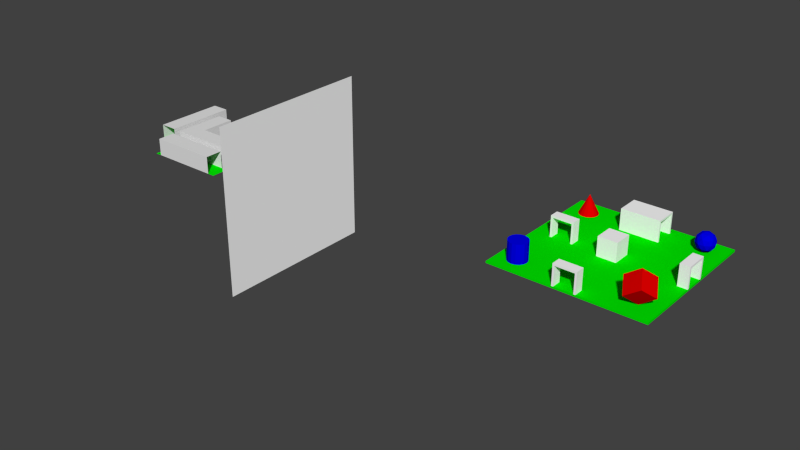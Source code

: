 # Source: ray_tracer_scene.blend  (saved by Blender 2.69.0; exported with 4.5.12 LTS)
import bpy
from mathutils import Matrix  # noqa: F401  (used for matrix-valued properties, if any)

bpy.ops.wm.read_factory_settings(use_empty=True)
scene = bpy.context.scene
scene.name = 'Scene'

# ---- collections
col_collection_1 = bpy.data.collections.new('Collection 1'); scene.collection.children.link(col_collection_1)

# ---- materials (node trees are filled in below, after node groups)
mat_none = bpy.data.materials.new('None')
mat_none.alpha_threshold = 0.0
mat_none.use_transparent_shadow = False
mat_none.specular_color = (0.8, 0.8, 0.8)
mat_none.roughness = 0.5
mat_none.specular_intensity = 1.0
mat_none.line_color = (0.0, 0.0, 0.0, 1.0)
mat_white = bpy.data.materials.new('White')
mat_white.alpha_threshold = 0.0
mat_white.use_transparent_shadow = False
mat_white.diffuse_color = (1.0, 1.0, 1.0, 1.0)
mat_white.specular_color = (0.0, 0.0, 0.0)
mat_white.roughness = 0.5
mat_white.line_color = (0.0, 0.0, 0.0, 1.0)
mat_green = bpy.data.materials.new('Green')
mat_green.alpha_threshold = 0.0
mat_green.use_transparent_shadow = False
mat_green.diffuse_color = (0.0, 0.8, 0.0, 1.0)
mat_green.specular_color = (0.0, 0.0, 0.0)
mat_green.roughness = 0.5
mat_green.line_color = (0.0, 0.0, 0.0, 1.0)
mat_blue = bpy.data.materials.new('Blue')
mat_blue.alpha_threshold = 0.0
mat_blue.use_transparent_shadow = False
mat_blue.diffuse_color = (0.0, 0.0, 0.8, 1.0)
mat_blue.specular_color = (0.0, 0.0, 0.0)
mat_blue.roughness = 0.5
mat_blue.line_color = (0.0, 0.0, 0.0, 1.0)
mat_red = bpy.data.materials.new('Red')
mat_red.alpha_threshold = 0.0
mat_red.use_transparent_shadow = False
mat_red.diffuse_color = (0.8, 0.0, 0.0, 1.0)
mat_red.specular_color = (0.0, 0.0, 0.0)
mat_red.roughness = 0.5
mat_red.line_color = (0.0, 0.0, 0.0, 1.0)

# ---- material node trees

# ---- world
world_world = bpy.data.worlds.new('World'); scene.world = world_world
world_world.color = (0.05088, 0.05088, 0.05088)
world_world.use_sun_shadow = False
world_world.sun_shadow_jitter_overblur = 0.0
world_world.cycles.sampling_method = 'MANUAL'
world_world.cycles.sample_map_resolution = 256

# ---- meshes
me_tunnel_4_029_tunnel_4_002 = bpy.data.meshes.new('tunnel_4.029_tunnel_4.002')
me_tunnel_4_029_tunnel_4_002.from_pydata([(-4.0, -1.0, 4.0), (-2.0, -1.0, 4.0), (-4.0, -1.0, 10.0), (2.0, -1.0, 8.0), (4.0, -1.0, 10.0), (2.0, -1.0, 4.0), (4.0, -1.0, 4.0), (-2.0, -1.0, 8.0)], [], [(0, 2, 7, 1), (4, 3, 7, 2), (6, 5, 3, 4)])
me_tunnel_4_029_tunnel_4_002.materials.append(mat_none)
me_tunnel_4_029_tunnel_4_002.use_remesh_preserve_volume = False
me_tunnel_4_029_tunnel_4_002.use_remesh_preserve_attributes = False
me_tunnel_4_029_tunnel_4_002.use_mirror_vertex_groups = False
me_tunnel_4_029_tunnel_4_002.update()
me_tunnel_4_029_tunnel_4_000 = bpy.data.meshes.new('tunnel_4.029_tunnel_4.000')
me_tunnel_4_029_tunnel_4_000.from_pydata([(-4.0, -1.0, 4.0), (-2.0, -1.0, 4.0), (-4.0, -1.0, 10.0), (2.0, -1.0, 8.0), (4.0, -1.0, 10.0), (2.0, -1.0, 4.0), (4.0, -1.0, 4.0), (-2.0, -1.0, 8.0)], [], [(0, 1, 7, 2), (4, 2, 7, 3), (6, 4, 3, 5)])
me_tunnel_4_029_tunnel_4_000.materials.append(mat_none)
me_tunnel_4_029_tunnel_4_000.use_remesh_preserve_volume = False
me_tunnel_4_029_tunnel_4_000.use_remesh_preserve_attributes = False
me_tunnel_4_029_tunnel_4_000.use_mirror_vertex_groups = False
me_tunnel_4_029_tunnel_4_000.update()
me_tunnel_4_027_tunnel_4_000 = bpy.data.meshes.new('tunnel_4.027_tunnel_4.000')
me_tunnel_4_027_tunnel_4_000.from_pydata([(-2.0, -3.0, 2.0), (-2.0, -1.0, 2.0), (-4.0, -1.0, 2.0), (-4.0, -3.0, 2.0)], [], [(0, 1, 2, 3)])
me_tunnel_4_027_tunnel_4_000.materials.append(mat_none)
me_tunnel_4_027_tunnel_4_000.use_remesh_preserve_volume = False
me_tunnel_4_027_tunnel_4_000.use_remesh_preserve_attributes = False
me_tunnel_4_027_tunnel_4_000.use_mirror_vertex_groups = False
me_tunnel_4_027_tunnel_4_000.update()
me_plane = bpy.data.meshes.new('Plane')
me_plane.from_pydata([(10.0, -10.0, 0.0), (-10.0, -10.0, 0.0), (10.0, 10.0, 0.0), (-10.0, 10.0, 0.0)], [], [(1, 0, 2, 3)])
me_plane.materials.append(mat_white)
me_plane.use_remesh_preserve_volume = False
me_plane.use_remesh_preserve_attributes = False
me_plane.use_mirror_vertex_groups = False
me_plane.update()
me_cube_008_cube_019 = bpy.data.meshes.new('Cube.008_Cube.019')
me_cube_008_cube_019.from_pydata([(-6.2, 2.2, 0.5), (-6.2, 0.0, 0.5), (-6.0, 0.0, 0.5), (-6.0, 2.0, 0.5), (-6.2, 2.2, -0.5), (-6.2, 0.0, -0.5), (-6.0, 0.0, -0.5), (-6.0, 2.0, -0.5)], [], [(0, 1, 2, 3), (1, 0, 4, 5), (6, 5, 4, 7), (2, 6, 7, 3)])
me_cube_008_cube_019.materials.append(mat_white)
me_cube_008_cube_019.use_remesh_preserve_volume = False
me_cube_008_cube_019.use_remesh_preserve_attributes = False
me_cube_008_cube_019.use_mirror_vertex_groups = False
me_cube_008_cube_019.update()
me_cube_003_cube_013 = bpy.data.meshes.new('Cube.003_Cube.013')
me_cube_003_cube_013.from_pydata([(8.0, -0.2, 8.0), (8.0, 0.0, 8.0), (-8.0, -0.2, 8.0), (-8.0, 0.0, 8.0), (-8.0, -0.2, -8.0), (-8.0, 0.0, -8.0), (8.0, -0.2, -8.0), (8.0, 0.0, -8.0)], [], [(0, 1, 2), (2, 3, 4), (4, 5, 6), (7, 0, 6), (2, 4, 6), (1, 7, 3), (7, 5, 3), (0, 2, 6), (1, 3, 2), (1, 0, 7), (5, 7, 6), (3, 5, 4)])
me_cube_003_cube_013.materials.append(mat_green)
me_cube_003_cube_013.use_remesh_preserve_volume = False
me_cube_003_cube_013.use_remesh_preserve_attributes = False
me_cube_003_cube_013.use_mirror_vertex_groups = False
me_cube_003_cube_013.update()
me_tunnel_4_005 = bpy.data.meshes.new('tunnel_4.005')
me_tunnel_4_005.from_pydata([(-4.0, -1.0, 5.0), (-4.0, -3.0, 5.0), (4.0, -3.0, 5.0), (4.0, -1.0, 5.0), (-4.0, -3.0, 4.0), (-4.0, -1.0, 4.0), (4.0, -1.0, 4.0), (4.0, -3.0, 4.0)], [], [(0, 1, 2, 3), (5, 6, 7, 4)])
me_tunnel_4_005.materials.append(mat_none)
me_tunnel_4_005.use_remesh_preserve_volume = False
me_tunnel_4_005.use_remesh_preserve_attributes = False
me_tunnel_4_005.use_mirror_vertex_groups = False
me_tunnel_4_005.update()
me_tunnel_4_001 = bpy.data.meshes.new('tunnel_4.001')
me_tunnel_4_001.from_pydata([(-7.0, -1.0, -4.0), (-7.0, -3.0, -4.0), (-7.0, -1.0, 4.0), (-7.0, -3.0, 4.0)], [], [(1, 0, 2, 3)])
me_tunnel_4_001.materials.append(mat_none)
me_tunnel_4_001.use_remesh_preserve_volume = False
me_tunnel_4_001.use_remesh_preserve_attributes = False
me_tunnel_4_001.use_mirror_vertex_groups = False
me_tunnel_4_001.update()
me_cube_002_cube_022 = bpy.data.meshes.new('Cube.002_Cube.022')
me_cube_002_cube_022.from_pydata([(2.0, 0.0, -7.0), (2.0, 0.0, -7.2), (2.0, 2.2, -7.2), (2.0, 2.0, -7.0), (-2.0, 2.2, -7.2), (-2.0, 0.0, -7.2), (-2.0, 0.0, -7.0), (-2.0, 2.0, -7.0)], [], [(0, 1, 2, 3), (4, 5, 6, 7), (5, 4, 2, 1), (6, 0, 3, 7)])
me_cube_002_cube_022.materials.append(mat_white)
me_cube_002_cube_022.use_remesh_preserve_volume = False
me_cube_002_cube_022.use_remesh_preserve_attributes = False
me_cube_002_cube_022.use_mirror_vertex_groups = False
me_cube_002_cube_022.update()
me_tunnel_4_007 = bpy.data.meshes.new('tunnel_4.007')
me_tunnel_4_007.from_pydata([(-4.8, -3.0, 7.0), (-4.8, -3.0, 5.0), (4.8, -3.0, 7.0), (4.8, -3.0, 5.0)], [], [(1, 0, 2, 3)])
me_tunnel_4_007.materials.append(mat_green)
me_tunnel_4_007.use_remesh_preserve_volume = False
me_tunnel_4_007.use_remesh_preserve_attributes = False
me_tunnel_4_007.use_mirror_vertex_groups = False
me_tunnel_4_007.update()
me_tunnel_4_002 = bpy.data.meshes.new('tunnel_4.002')
me_tunnel_4_002.from_pydata([(-5.0, -1.0, 4.0), (-5.0, -3.0, 4.0), (-5.0, -3.0, -4.0), (-5.0, -1.0, -4.0), (-4.0, -1.0, -2.0), (-4.0, -3.0, -2.0), (-4.0, -1.0, 4.0), (-4.0, -3.0, 4.0)], [], [(3, 2, 1, 0), (5, 4, 6, 7)])
me_tunnel_4_002.materials.append(mat_none)
me_tunnel_4_002.use_remesh_preserve_volume = False
me_tunnel_4_002.use_remesh_preserve_attributes = False
me_tunnel_4_002.use_mirror_vertex_groups = False
me_tunnel_4_002.update()
me_cube_013_cube_011 = bpy.data.meshes.new('Cube.013_Cube.011')
me_cube_013_cube_011.from_pydata([(-1.2, 2.2, 8.0), (-1.0, 2.0, 8.0), (1.0, 2.0, 8.0), (1.2, 2.2, 8.0), (1.2, 2.2, 7.0), (1.0, 2.0, 7.0), (-1.0, 2.0, 7.0), (-1.2, 2.2, 7.0)], [], [(0, 1, 2, 3), (4, 5, 6, 7), (7, 0, 3, 4), (5, 2, 1, 6)])
me_cube_013_cube_011.materials.append(mat_white)
me_cube_013_cube_011.use_remesh_preserve_volume = False
me_cube_013_cube_011.use_remesh_preserve_attributes = False
me_cube_013_cube_011.use_mirror_vertex_groups = False
me_cube_013_cube_011.update()
me_cube_009_cube_000 = bpy.data.meshes.new('Cube.009_Cube.000')
me_cube_009_cube_000.from_pydata([(7.0, 2.2, -1.2), (7.0, 0.0, -1.2), (7.0, 0.0, -1.0), (7.0, 2.0, -1.0), (8.0, 2.2, -1.2), (8.0, 0.0, -1.2), (8.0, 0.0, -1.0), (8.0, 2.0, -1.0)], [], [(0, 1, 2, 3), (1, 0, 4, 5), (6, 5, 4, 7), (2, 6, 7, 3)])
me_cube_009_cube_000.materials.append(mat_white)
me_cube_009_cube_000.use_remesh_preserve_volume = False
me_cube_009_cube_000.use_remesh_preserve_attributes = False
me_cube_009_cube_000.use_mirror_vertex_groups = False
me_cube_009_cube_000.update()
me_tunnel_4_040_tunnel_4_070 = bpy.data.meshes.new('tunnel_4.040_tunnel_4.070')
me_tunnel_4_040_tunnel_4_070.from_pydata([(4.0, -1.0, -2.0), (4.0, -3.0, -2.0), (4.0, -3.0, 4.0), (4.0, -1.0, 4.0)], [], [(1, 2, 3, 0)])
me_tunnel_4_040_tunnel_4_070.materials.append(mat_none)
me_tunnel_4_040_tunnel_4_070.use_remesh_preserve_volume = False
me_tunnel_4_040_tunnel_4_070.use_remesh_preserve_attributes = False
me_tunnel_4_040_tunnel_4_070.use_mirror_vertex_groups = False
me_tunnel_4_040_tunnel_4_070.update()
me_tunnel_4_004 = bpy.data.meshes.new('tunnel_4.004')
me_tunnel_4_004.from_pydata([(4.0, -1.0, 5.0), (4.0, -1.0, 7.0), (-4.0, -1.0, 7.0), (-4.0, -1.0, 5.0)], [], [(0, 1, 2, 3)])
me_tunnel_4_004.materials.append(mat_none)
me_tunnel_4_004.use_remesh_preserve_volume = False
me_tunnel_4_004.use_remesh_preserve_attributes = False
me_tunnel_4_004.use_mirror_vertex_groups = False
me_tunnel_4_004.update()
me_cube_012_cube_010 = bpy.data.meshes.new('Cube.012_Cube.010')
me_cube_012_cube_010.from_pydata([(-1.2, 2.2, 8.0), (-1.2, 0.0, 8.0), (-1.0, 0.0, 8.0), (-1.0, 2.0, 8.0), (-1.2, 2.2, 7.0), (-1.2, 0.0, 7.0), (-1.0, 0.0, 7.0), (-1.0, 2.0, 7.0)], [], [(0, 1, 2, 3), (1, 0, 4, 5), (6, 5, 4, 7), (2, 6, 7, 3)])
me_cube_012_cube_010.materials.append(mat_white)
me_cube_012_cube_010.use_remesh_preserve_volume = False
me_cube_012_cube_010.use_remesh_preserve_attributes = False
me_cube_012_cube_010.use_mirror_vertex_groups = False
me_cube_012_cube_010.update()
me_cube_000_cube_020 = bpy.data.meshes.new('Cube.000_Cube.020')
me_cube_000_cube_020.from_pydata([(2.0, 2.2, -4.8), (2.0, 0.0, -4.8), (2.0, 0.0, -5.0), (2.0, 2.0, -5.0), (-2.0, 2.2, -4.8), (-2.0, 0.0, -4.8), (-2.0, 0.0, -5.0), (-2.0, 2.0, -5.0)], [], [(0, 1, 2, 3), (1, 0, 4, 5), (6, 5, 4, 7), (2, 6, 7, 3)])
me_cube_000_cube_020.materials.append(mat_white)
me_cube_000_cube_020.use_remesh_preserve_volume = False
me_cube_000_cube_020.use_remesh_preserve_attributes = False
me_cube_000_cube_020.use_mirror_vertex_groups = False
me_cube_000_cube_020.update()
me_cube_cube_001_cube_cube_006 = bpy.data.meshes.new('Cube_Cube.001_Cube_Cube.006')
me_cube_cube_001_cube_cube_006.from_pydata([(0.8, -4.2, 0.8), (-0.8, -4.2, 0.8), (-0.8, -4.2, -1.0), (0.8, -4.2, -1.0), (1.0, -4.0, -1.0), (-1.0, -4.0, -1.0), (1.0, -6.0, -1.0), (0.8, -5.8, -1.0), (-1.0, -6.0, -1.0), (-0.8, -5.8, -1.0), (-0.8, -5.8, 0.8), (0.8, -5.8, 0.8)], [], [(0, 1, 2, 3), (6, 7, 3, 4), (4, 3, 2, 5), (8, 5, 2, 9), (10, 11, 7, 9), (1, 10, 9, 2), (0, 11, 10, 1), (11, 0, 3, 7), (6, 8, 9, 7)])
me_cube_cube_001_cube_cube_006.materials.append(mat_none)
me_cube_cube_001_cube_cube_006.use_remesh_preserve_volume = False
me_cube_cube_001_cube_cube_006.use_remesh_preserve_attributes = False
me_cube_cube_001_cube_cube_006.use_mirror_vertex_groups = False
me_cube_cube_001_cube_cube_006.update()
me_icosphere_icosphere_001 = bpy.data.meshes.new('Icosphere_Icosphere.001')
me_icosphere_icosphere_001.from_pydata([(6.0, 0.0, -6.0), (6.309, 0.1493, -6.425), (6.5, 0.1493, -5.838), (6.526, 0.5528, -6.724), (6.0, 0.4743, -6.851), (6.0, 0.1493, -5.474), (5.5, 0.1493, -5.838), (5.691, 0.1493, -6.425), (6.309, 1.0, -6.951), (6.851, 0.5528, -5.724), (6.809, 0.4743, -6.263), (7.0, 1.0, -6.0), (6.0, 0.5528, -5.106), (6.5, 0.4743, -5.312), (6.309, 1.0, -5.049), (5.149, 0.5528, -5.724), (5.5, 0.4743, -5.312), (5.191, 1.0, -5.412), (5.474, 0.5528, -6.724), (5.191, 0.4743, -6.263), (5.191, 1.0, -6.588), (6.809, 1.0, -6.588), (6.809, 1.0, -5.412), (5.691, 1.0, -5.049), (5.0, 1.0, -6.0), (5.691, 1.0, -6.951), (6.851, 1.447, -6.276), (6.5, 1.526, -6.688), (6.5, 1.851, -6.162), (6.526, 1.447, -5.276), (6.809, 1.526, -5.737), (6.309, 1.851, -5.575), (5.474, 1.447, -5.276), (6.0, 1.526, -5.149), (5.691, 1.851, -5.575), (5.149, 1.447, -6.276), (5.191, 1.526, -5.737), (5.5, 1.851, -6.162), (6.0, 1.447, -6.894), (5.5, 1.526, -6.688), (6.0, 1.851, -6.526), (6.0, 2.0, -6.0)], [], [(0, 1, 2), (3, 1, 4), (0, 2, 5), (0, 5, 6), (0, 6, 7), (3, 4, 8), (9, 10, 11), (12, 13, 14), (15, 16, 17), (18, 19, 20), (3, 8, 21), (9, 11, 22), (12, 14, 23), (15, 17, 24), (18, 20, 25), (26, 27, 28), (29, 30, 31), (32, 33, 34), (35, 36, 37), (38, 39, 40), (2, 10, 9), (2, 1, 10), (1, 3, 10), (4, 7, 18), (4, 1, 7), (1, 0, 7), (5, 13, 12), (5, 2, 13), (2, 9, 13), (6, 16, 15), (6, 5, 16), (5, 12, 16), (7, 19, 18), (7, 6, 19), (6, 15, 19), (8, 25, 38), (8, 4, 25), (4, 18, 25), (11, 21, 26), (11, 10, 21), (10, 3, 21), (14, 22, 29), (14, 13, 22), (13, 9, 22), (17, 23, 32), (17, 16, 23), (16, 12, 23), (20, 24, 35), (20, 19, 24), (19, 15, 24), (21, 27, 26), (21, 8, 27), (8, 38, 27), (22, 30, 29), (22, 11, 30), (11, 26, 30), (23, 33, 32), (23, 14, 33), (14, 29, 33), (24, 36, 35), (24, 17, 36), (17, 32, 36), (25, 39, 38), (25, 20, 39), (20, 35, 39), (28, 40, 41), (28, 27, 40), (27, 38, 40), (31, 28, 41), (31, 30, 28), (30, 26, 28), (34, 31, 41), (34, 33, 31), (33, 29, 31), (37, 34, 41), (37, 36, 34), (36, 32, 34), (40, 37, 41), (40, 39, 37), (39, 35, 37)])
me_icosphere_icosphere_001.materials.append(mat_blue)
me_icosphere_icosphere_001.use_remesh_preserve_volume = False
me_icosphere_icosphere_001.use_remesh_preserve_attributes = False
me_icosphere_icosphere_001.use_mirror_vertex_groups = False
me_icosphere_icosphere_001.update()
me_cube_cube_005_cube_cube_007 = bpy.data.meshes.new('Cube_Cube.005_Cube_Cube.007')
me_cube_cube_005_cube_cube_007.from_pydata([(-0.6062, -8.7, 0.0), (-0.3031, -8.0, 0.0), (0.0, -8.0, -0.1824), (0.0, -8.35, 0.0), (0.0, -7.65, 0.0), (0.6062, -7.3, 0.0), (0.6062, -8.7, -1e-06), (0.3031, -8.0, 0.0), (-0.6062, -7.3, 1e-06)], [], [(0, 1, 2), (3, 0, 2), (4, 5, 2), (6, 2, 7), (6, 3, 2), (8, 4, 2), (7, 2, 5), (1, 8, 2)])
me_cube_cube_005_cube_cube_007.materials.append(mat_red)
me_cube_cube_005_cube_cube_007.use_remesh_preserve_volume = False
me_cube_cube_005_cube_cube_007.use_remesh_preserve_attributes = False
me_cube_cube_005_cube_cube_007.use_mirror_vertex_groups = False
me_cube_cube_005_cube_cube_007.update()
me_cube_cube_002 = bpy.data.meshes.new('Cube_Cube.002')
me_cube_cube_002.from_pydata([(-1.0, -12.0, -1.0), (1.0, -12.0, -1.0), (1.0, -10.0, -1.0), (-1.0, -10.0, -1.0), (-0.8, -10.2, -1.0), (-0.8, -11.8, -1.0), (0.8, -10.2, -1.0), (0.8, -11.8, -1.0), (0.8, -10.2, 0.8), (-0.8, -10.2, 0.8), (-0.8, -11.8, 0.8), (0.8, -11.8, 0.8)], [], [(0, 3, 4, 5), (2, 6, 4, 3), (1, 7, 6, 2), (8, 9, 4, 6), (10, 11, 7, 5), (9, 10, 5, 4), (8, 11, 10, 9), (11, 8, 6, 7), (1, 0, 5, 7)])
me_cube_cube_002.materials.append(mat_none)
me_cube_cube_002.use_remesh_preserve_volume = False
me_cube_cube_002.use_remesh_preserve_attributes = False
me_cube_cube_002.use_mirror_vertex_groups = False
me_cube_cube_002.update()
me_cube_005_cube_015 = bpy.data.meshes.new('Cube.005_Cube.015')
me_cube_005_cube_015.from_pydata([(7.63, 1.149, 6.0), (6.819, 2.308, 7.414), (5.181, 1.161, 7.414), (5.992, 0.002186, 6.0), (6.008, 3.466, 6.0), (4.37, 2.319, 6.0), (6.819, 2.308, 4.586), (5.181, 1.161, 4.586)], [], [(0, 1, 2, 3), (1, 4, 5, 2), (4, 6, 7, 5), (6, 0, 3, 7), (3, 2, 5, 7), (1, 0, 6, 4)])
me_cube_005_cube_015.materials.append(mat_red)
me_cube_005_cube_015.use_remesh_preserve_volume = False
me_cube_005_cube_015.use_remesh_preserve_attributes = False
me_cube_005_cube_015.use_mirror_vertex_groups = False
me_cube_005_cube_015.update()
me_cube_006_cube_017 = bpy.data.meshes.new('Cube.006_Cube.017')
me_cube_006_cube_017.from_pydata([(-4.0, 0.0, 0.5), (-3.8, 0.0, 0.5), (-3.8, 2.2, 0.5), (-4.0, 2.0, 0.5), (-3.8, 2.2, -0.5), (-3.8, 0.0, -0.5), (-4.0, 0.0, -0.5), (-4.0, 2.0, -0.5)], [], [(0, 1, 2, 3), (4, 5, 6, 7), (5, 4, 2, 1), (6, 0, 3, 7)])
me_cube_006_cube_017.materials.append(mat_white)
me_cube_006_cube_017.use_remesh_preserve_volume = False
me_cube_006_cube_017.use_remesh_preserve_attributes = False
me_cube_006_cube_017.use_mirror_vertex_groups = False
me_cube_006_cube_017.update()
me_cube_007_cube_018 = bpy.data.meshes.new('Cube.007_Cube.018')
me_cube_007_cube_018.from_pydata([(-6.2, 2.2, 0.5), (-6.0, 2.0, 0.5), (-4.0, 2.0, 0.5), (-3.8, 2.2, 0.5), (-3.8, 2.2, -0.5), (-4.0, 2.0, -0.5), (-6.0, 2.0, -0.5), (-6.2, 2.2, -0.5)], [], [(0, 1, 2, 3), (4, 5, 6, 7), (7, 0, 3, 4), (5, 2, 1, 6)])
me_cube_007_cube_018.materials.append(mat_white)
me_cube_007_cube_018.use_remesh_preserve_volume = False
me_cube_007_cube_018.use_remesh_preserve_attributes = False
me_cube_007_cube_018.use_mirror_vertex_groups = False
me_cube_007_cube_018.update()
me_tunnel_4_039_tunnel_4_069 = bpy.data.meshes.new('tunnel_4.039_tunnel_4.069')
me_tunnel_4_039_tunnel_4_069.from_pydata([(-2.0, -1.0, -2.0), (-2.0, -3.0, -2.0), (-2.0, -3.0, 2.0), (-2.0, -1.0, 2.0), (2.0, -1.0, -2.0), (2.0, -3.0, -2.0), (2.0, -1.0, 2.0), (2.0, -3.0, 2.0), (2.0, -3.0, 2.0), (2.0, -1.0, 2.0), (-2.0, -1.0, 2.0), (-2.0, -3.0, 2.0)], [(2, 3)], [(10, 0, 1, 11), (6, 7, 5, 4), (8, 9, 10, 11)])
me_tunnel_4_039_tunnel_4_069.materials.append(mat_none)
me_tunnel_4_039_tunnel_4_069.use_remesh_preserve_volume = False
me_tunnel_4_039_tunnel_4_069.use_remesh_preserve_attributes = False
me_tunnel_4_039_tunnel_4_069.use_mirror_vertex_groups = False
me_tunnel_4_039_tunnel_4_069.update()
me_cube_001_cube_021 = bpy.data.meshes.new('Cube.001_Cube.021')
me_cube_001_cube_021.from_pydata([(2.0, 2.2, -4.8), (2.0, 2.0, -5.0), (2.0, 2.0, -7.0), (2.0, 2.2, -7.2), (-2.0, 2.2, -7.2), (-2.0, 2.0, -7.0), (-2.0, 2.0, -5.0), (-2.0, 2.2, -4.8)], [], [(0, 1, 2, 3), (4, 5, 6, 7), (7, 0, 3, 4), (5, 2, 1, 6)])
me_cube_001_cube_021.materials.append(mat_white)
me_cube_001_cube_021.use_remesh_preserve_volume = False
me_cube_001_cube_021.use_remesh_preserve_attributes = False
me_cube_001_cube_021.use_mirror_vertex_groups = False
me_cube_001_cube_021.update()
me_cone = bpy.data.meshes.new('Cone')
me_cone.from_pydata([(-6.707, 0.0, -5.293), (-6.0, 2.0, -6.0), (-6.924, 0.0, -5.617), (-7.0, 0.0, -6.0), (-6.924, 0.0, -6.383), (-6.383, 0.0, -5.076), (-6.0, 0.0, -5.0), (-5.617, 0.0, -5.076), (-5.293, 0.0, -5.293), (-5.076, 0.0, -5.617), (-5.0, 0.0, -6.0), (-5.076, 0.0, -6.383), (-5.293, 0.0, -6.707), (-5.617, 0.0, -6.924), (-6.0, 0.0, -7.0), (-6.383, 0.0, -6.924), (-6.707, 0.0, -6.707)], [], [(0, 1, 2), (3, 1, 4), (1, 0, 5), (6, 1, 5), (7, 1, 6), (8, 1, 7), (9, 1, 8), (10, 1, 9), (11, 1, 10), (12, 1, 11), (13, 1, 12), (14, 1, 13), (15, 1, 14), (16, 1, 15), (2, 1, 3), (4, 1, 16)])
me_cone.materials.append(mat_red)
me_cone.use_remesh_preserve_volume = False
me_cone.use_remesh_preserve_attributes = False
me_cone.use_mirror_vertex_groups = False
me_cone.update()
me_cube_011_cube_002 = bpy.data.meshes.new('Cube.011_Cube.002')
me_cube_011_cube_002.from_pydata([(7.0, 0.0, 1.0), (7.0, 0.0, 1.2), (7.0, 2.2, 1.2), (7.0, 2.0, 1.0), (8.0, 2.2, 1.2), (8.0, 0.0, 1.2), (8.0, 0.0, 1.0), (8.0, 2.0, 1.0)], [], [(0, 1, 2, 3), (4, 5, 6, 7), (5, 4, 2, 1), (6, 0, 3, 7)])
me_cube_011_cube_002.materials.append(mat_white)
me_cube_011_cube_002.use_remesh_preserve_volume = False
me_cube_011_cube_002.use_remesh_preserve_attributes = False
me_cube_011_cube_002.use_mirror_vertex_groups = False
me_cube_011_cube_002.update()
me_cube_cube_000 = bpy.data.meshes.new('Cube_Cube.000')
me_cube_cube_000.from_pydata([(0.8, -7.2, 0.8), (-0.8, -7.2, 0.8), (-0.8, -7.2, -1.0), (0.8, -7.2, -1.0), (1.0, -7.0, -1.0), (-1.0, -7.0, -1.0), (1.0, -9.0, -1.0), (0.8, -8.8, -1.0), (-1.0, -9.0, -1.0), (-0.8, -8.8, -1.0), (-0.8, -8.8, 0.8), (0.8, -8.8, 0.8)], [], [(0, 1, 2, 3), (6, 7, 3, 4), (4, 3, 2, 5), (8, 5, 2, 9), (10, 11, 7, 9), (1, 10, 9, 2), (0, 11, 10, 1), (11, 0, 3, 7), (6, 8, 9, 7)])
me_cube_cube_000.materials.append(mat_none)
me_cube_cube_000.use_remesh_preserve_volume = False
me_cube_cube_000.use_remesh_preserve_attributes = False
me_cube_cube_000.use_mirror_vertex_groups = False
me_cube_cube_000.update()
me_cube_004_cube_016 = bpy.data.meshes.new('Cube.004_Cube.016')
me_cube_004_cube_016.from_pydata([(1.0, 2.0, 1.0), (-1.0, 2.0, 1.0), (-1.0, 0.0, 1.0), (1.0, 0.0, 1.0), (-1.0, 2.0, -1.0), (-1.0, 0.0, -1.0), (1.0, 2.0, -1.0), (1.0, 0.0, -1.0)], [], [(0, 1, 2, 3), (1, 4, 5, 2), (4, 6, 7, 5), (6, 0, 3, 7), (1, 0, 6, 4)])
me_cube_004_cube_016.materials.append(mat_white)
me_cube_004_cube_016.use_remesh_preserve_volume = False
me_cube_004_cube_016.use_remesh_preserve_attributes = False
me_cube_004_cube_016.use_mirror_vertex_groups = False
me_cube_004_cube_016.update()
me_cube_010_cube_001 = bpy.data.meshes.new('Cube.010_Cube.001')
me_cube_010_cube_001.from_pydata([(7.0, 2.2, -1.2), (7.0, 2.0, -1.0), (7.0, 2.0, 1.0), (7.0, 2.2, 1.2), (8.0, 2.2, 1.2), (8.0, 2.0, 1.0), (8.0, 2.0, -1.0), (8.0, 2.2, -1.2)], [], [(0, 1, 2, 3), (4, 5, 6, 7), (7, 0, 3, 4), (5, 2, 1, 6)])
me_cube_010_cube_001.materials.append(mat_white)
me_cube_010_cube_001.use_remesh_preserve_volume = False
me_cube_010_cube_001.use_remesh_preserve_attributes = False
me_cube_010_cube_001.use_mirror_vertex_groups = False
me_cube_010_cube_001.update()
me_tunnel_4 = bpy.data.meshes.new('tunnel_4')
me_tunnel_4.from_pydata([(-5.0, -3.0, -4.8), (-7.0, -3.0, -4.8), (-7.0, -3.0, 4.8), (-5.0, -3.0, 4.8)], [], [(0, 1, 2, 3)])
me_tunnel_4.materials.append(mat_green)
me_tunnel_4.use_remesh_preserve_volume = False
me_tunnel_4.use_remesh_preserve_attributes = False
me_tunnel_4.use_mirror_vertex_groups = False
me_tunnel_4.update()
me_cube_cube_007_cube_cube_009 = bpy.data.meshes.new('Cube_Cube.007_Cube_Cube.009')
me_cube_cube_007_cube_cube_009.from_pydata([(0.5, -10.5, -0.5), (0.5, -11.5, -0.5), (-0.5, -11.5, -0.5), (-0.5, -10.5, -0.5), (-0.5, -11.5, 0.5), (-0.5, -10.5, 0.5), (0.5, -10.5, 0.5), (0.5, -11.5, 0.5)], [], [(0, 1, 2, 3), (3, 2, 4, 5), (6, 0, 3, 5), (4, 2, 1, 7), (1, 0, 6, 7)])
me_cube_cube_007_cube_cube_009.materials.append(mat_red)
me_cube_cube_007_cube_cube_009.use_remesh_preserve_volume = False
me_cube_cube_007_cube_cube_009.use_remesh_preserve_attributes = False
me_cube_cube_007_cube_cube_009.use_mirror_vertex_groups = False
me_cube_cube_007_cube_cube_009.update()
me_tunnel_4_003 = bpy.data.meshes.new('tunnel_4.003')
me_tunnel_4_003.from_pydata([(-5.0, -1.0, 4.0), (-7.0, -1.0, 4.0), (-7.0, -1.0, -4.0), (-5.0, -1.0, -4.0)], [], [(0, 1, 2, 3)])
me_tunnel_4_003.materials.append(mat_none)
me_tunnel_4_003.use_remesh_preserve_volume = False
me_tunnel_4_003.use_remesh_preserve_attributes = False
me_tunnel_4_003.use_mirror_vertex_groups = False
me_tunnel_4_003.update()
me_cube_cube_004_cube_cube_005 = bpy.data.meshes.new('Cube_Cube.004_Cube_Cube.005')
me_cube_cube_004_cube_cube_005.from_pydata([(0.8, -1.2, 0.8), (-0.8, -1.2, 0.8), (-0.8, -1.2, -1.0), (0.8, -1.2, -1.0), (1.0, -1.0, -1.0), (-1.0, -1.0, -1.0), (1.0, -3.0, -1.0), (0.8, -2.8, -1.0), (-1.0, -3.0, -1.0), (-0.8, -2.8, -1.0), (-0.8, -2.8, 0.8), (0.8, -2.8, 0.8)], [], [(0, 1, 2, 3), (6, 7, 3, 4), (4, 3, 2, 5), (8, 5, 2, 9), (10, 11, 7, 9), (1, 10, 9, 2), (0, 11, 10, 1), (11, 0, 3, 7), (6, 8, 9, 7)])
me_cube_cube_004_cube_cube_005.materials.append(mat_none)
me_cube_cube_004_cube_cube_005.use_remesh_preserve_volume = False
me_cube_cube_004_cube_cube_005.use_remesh_preserve_attributes = False
me_cube_cube_004_cube_cube_005.use_mirror_vertex_groups = False
me_cube_cube_004_cube_cube_005.update()
me_tunnel_4_006 = bpy.data.meshes.new('tunnel_4.006')
me_tunnel_4_006.from_pydata([(-4.0, -1.0, 7.0), (-4.0, -3.0, 7.0), (4.0, -3.0, 7.0), (4.0, -1.0, 7.0)], [], [(1, 0, 3, 2)])
me_tunnel_4_006.materials.append(mat_none)
me_tunnel_4_006.use_remesh_preserve_volume = False
me_tunnel_4_006.use_remesh_preserve_attributes = False
me_tunnel_4_006.use_mirror_vertex_groups = False
me_tunnel_4_006.update()
me_cube_014_cube_012 = bpy.data.meshes.new('Cube.014_Cube.012')
me_cube_014_cube_012.from_pydata([(1.0, 0.0, 8.0), (1.2, 0.0, 8.0), (1.2, 2.2, 8.0), (1.0, 2.0, 8.0), (1.2, 2.2, 7.0), (1.2, 0.0, 7.0), (1.0, 0.0, 7.0), (1.0, 2.0, 7.0)], [], [(0, 1, 2, 3), (4, 5, 6, 7), (5, 4, 2, 1), (6, 0, 3, 7)])
me_cube_014_cube_012.materials.append(mat_white)
me_cube_014_cube_012.use_remesh_preserve_volume = False
me_cube_014_cube_012.use_remesh_preserve_attributes = False
me_cube_014_cube_012.use_mirror_vertex_groups = False
me_cube_014_cube_012.update()
me_cylinder = bpy.data.meshes.new('Cylinder')
me_cylinder.from_pydata([(-7.0, 0.0, 6.0), (-7.0, 2.0, 6.0), (-6.924, 2.0, 5.617), (-6.924, 0.0, 5.617), (-6.707, 2.0, 5.293), (-6.707, 0.0, 5.293), (-6.383, 2.0, 5.076), (-6.383, 0.0, 5.076), (-6.0, 2.0, 5.0), (-6.0, 0.0, 5.0), (-5.617, 2.0, 5.076), (-5.617, 0.0, 5.076), (-5.293, 2.0, 5.293), (-5.293, 0.0, 5.293), (-5.076, 2.0, 5.617), (-5.076, 0.0, 5.617), (-5.0, 2.0, 6.0), (-5.0, 0.0, 6.0), (-5.076, 2.0, 6.383), (-5.076, 0.0, 6.383), (-5.293, 2.0, 6.707), (-5.293, 0.0, 6.707), (-5.617, 2.0, 6.924), (-5.617, 0.0, 6.924), (-6.0, 2.0, 7.0), (-6.0, 0.0, 7.0), (-6.383, 2.0, 6.924), (-6.383, 0.0, 6.924), (-6.707, 2.0, 6.707), (-6.707, 0.0, 6.707), (-6.924, 0.0, 6.383), (-6.924, 2.0, 6.383)], [], [(0, 1, 2, 3), (3, 2, 4, 5), (5, 4, 6, 7), (7, 6, 8, 9), (9, 8, 10, 11), (11, 10, 12, 13), (13, 12, 14, 15), (15, 14, 16, 17), (17, 16, 18, 19), (19, 18, 20, 21), (21, 20, 22, 23), (23, 22, 24, 25), (25, 24, 26, 27), (27, 26, 28, 29), (14, 20, 18, 16), (1, 0, 30, 31), (29, 28, 31, 30), (12, 22, 20, 14), (10, 24, 22, 12), (8, 26, 24, 10), (6, 28, 26, 8), (4, 31, 28, 6), (2, 1, 31, 4)])
me_cylinder.materials.append(mat_blue)
me_cylinder.use_remesh_preserve_volume = False
me_cylinder.use_remesh_preserve_attributes = False
me_cylinder.use_mirror_vertex_groups = False
me_cylinder.update()

# ---- objects
ob_tunnel_4_029_tunnel_4_001 = bpy.data.objects.new('tunnel_4.029_tunnel_4.001', me_tunnel_4_029_tunnel_4_002)
ob_tunnel_4_029_tunnel_4_000 = bpy.data.objects.new('tunnel_4.029_tunnel_4.000', me_tunnel_4_029_tunnel_4_000)
ob_tunnel_4_027_tunnel_4_000 = bpy.data.objects.new('tunnel_4.027_tunnel_4.000', me_tunnel_4_027_tunnel_4_000)
ob_plane = bpy.data.objects.new('Plane', me_plane)
ob_cube_008_cube_019 = bpy.data.objects.new('Cube.008_Cube.019', me_cube_008_cube_019)
ob_cube_003_cube_013 = bpy.data.objects.new('Cube.003_Cube.013', me_cube_003_cube_013)
ob_tunnel_4_005 = bpy.data.objects.new('tunnel_4.005', me_tunnel_4_005)
ob_tunnel_4_001 = bpy.data.objects.new('tunnel_4.001', me_tunnel_4_001)
ob_cube_002_cube_022 = bpy.data.objects.new('Cube.002_Cube.022', me_cube_002_cube_022)
ob_tunnel_4_007 = bpy.data.objects.new('tunnel_4.007', me_tunnel_4_007)
ob_tunnel_4_002 = bpy.data.objects.new('tunnel_4.002', me_tunnel_4_002)
ob_cube_013_cube_011 = bpy.data.objects.new('Cube.013_Cube.011', me_cube_013_cube_011)
ob_cube_009_cube_000 = bpy.data.objects.new('Cube.009_Cube.000', me_cube_009_cube_000)
ob_tunnel_4_040_tunnel_4_070 = bpy.data.objects.new('tunnel_4.040_tunnel_4.070', me_tunnel_4_040_tunnel_4_070)
ob_tunnel_4_004 = bpy.data.objects.new('tunnel_4.004', me_tunnel_4_004)
ob_cube_012_cube_010 = bpy.data.objects.new('Cube.012_Cube.010', me_cube_012_cube_010)
ob_cube_000_cube_020 = bpy.data.objects.new('Cube.000_Cube.020', me_cube_000_cube_020)
ob_cube_cube_001_cube_cube_006 = bpy.data.objects.new('Cube_Cube.001_Cube_Cube.006', me_cube_cube_001_cube_cube_006)
ob_icosphere_icosphere_001 = bpy.data.objects.new('Icosphere_Icosphere.001', me_icosphere_icosphere_001)
ob_cube_cube_005_cube_cube_007 = bpy.data.objects.new('Cube_Cube.005_Cube_Cube.007', me_cube_cube_005_cube_cube_007)
ob_cube_cube_002 = bpy.data.objects.new('Cube_Cube.002', me_cube_cube_002)
ob_cube_005_cube_015 = bpy.data.objects.new('Cube.005_Cube.015', me_cube_005_cube_015)
ob_cube_006_cube_017 = bpy.data.objects.new('Cube.006_Cube.017', me_cube_006_cube_017)
ob_cube_007_cube_018 = bpy.data.objects.new('Cube.007_Cube.018', me_cube_007_cube_018)
ob_tunnel_4_039_tunnel_4_069 = bpy.data.objects.new('tunnel_4.039_tunnel_4.069', me_tunnel_4_039_tunnel_4_069)
ob_cube_001_cube_021 = bpy.data.objects.new('Cube.001_Cube.021', me_cube_001_cube_021)
ob_cone = bpy.data.objects.new('Cone', me_cone)
ob_cube_011_cube_002 = bpy.data.objects.new('Cube.011_Cube.002', me_cube_011_cube_002)
ob_cube_cube_000 = bpy.data.objects.new('Cube_Cube.000', me_cube_cube_000)
ob_cube_004_cube_016 = bpy.data.objects.new('Cube.004_Cube.016', me_cube_004_cube_016)
ob_cube_010_cube_001 = bpy.data.objects.new('Cube.010_Cube.001', me_cube_010_cube_001)
ob_tunnel_4 = bpy.data.objects.new('tunnel_4', me_tunnel_4)
ob_cube_cube_007_cube_cube_009 = bpy.data.objects.new('Cube_Cube.007_Cube_Cube.009', me_cube_cube_007_cube_cube_009)
ob_tunnel_4_003 = bpy.data.objects.new('tunnel_4.003', me_tunnel_4_003)
ob_cube_cube_004_cube_cube_005 = bpy.data.objects.new('Cube_Cube.004_Cube_Cube.005', me_cube_cube_004_cube_cube_005)
ob_tunnel_4_006 = bpy.data.objects.new('tunnel_4.006', me_tunnel_4_006)
ob_cube_014_cube_012 = bpy.data.objects.new('Cube.014_Cube.012', me_cube_014_cube_012)
ob_cylinder = bpy.data.objects.new('Cylinder', me_cylinder)

# ---- transforms, parenting, visibility, modifiers, constraints
ob_tunnel_4_029_tunnel_4_001.location = (-50.0, 6.0, -2.0)
ob_tunnel_4_029_tunnel_4_001.rotation_euler = (1.571, -0.0, 0.0)
ob_tunnel_4_029_tunnel_4_001.lineart.crease_threshold = 0.0
ob_tunnel_4_029_tunnel_4_000.location = (-50.0, 6.0, 0.0)
ob_tunnel_4_029_tunnel_4_000.rotation_euler = (1.571, -0.0, 0.0)
ob_tunnel_4_029_tunnel_4_000.lineart.crease_threshold = 0.0
ob_tunnel_4_027_tunnel_4_000.location = (-50.0, 4.0, 0.0)
ob_tunnel_4_027_tunnel_4_000.rotation_euler = (1.571, -0.0, 0.0)
ob_tunnel_4_027_tunnel_4_000.lineart.crease_threshold = 0.0
ob_plane.location = (-40.0, 0.0, -5.0)
ob_plane.rotation_euler = (-0.0, 1.571, 0.0)
ob_plane.lineart.crease_threshold = 0.0
ob_cube_008_cube_019.location = (0.0, 0.0, 0.0)
ob_cube_008_cube_019.rotation_euler = (1.571, -0.0, 0.0)
ob_cube_008_cube_019.lineart.crease_threshold = 0.0
ob_cube_003_cube_013.location = (0.0, 0.0, 0.0)
ob_cube_003_cube_013.rotation_euler = (1.571, -0.0, 0.0)
ob_cube_003_cube_013.lineart.crease_threshold = 0.0
ob_tunnel_4_005.location = (-50.0, 0.0, 0.0)
ob_tunnel_4_005.rotation_euler = (1.571, -0.0, 0.0)
ob_tunnel_4_005.lineart.crease_threshold = 0.0
ob_tunnel_4_001.location = (-50.0, 0.0, 0.0)
ob_tunnel_4_001.rotation_euler = (1.571, -0.0, 0.0)
ob_tunnel_4_001.lineart.crease_threshold = 0.0
ob_cube_002_cube_022.location = (0.0, 0.0, 0.0)
ob_cube_002_cube_022.rotation_euler = (1.571, -0.0, 0.0)
ob_cube_002_cube_022.lineart.crease_threshold = 0.0
ob_tunnel_4_007.location = (-50.0, 0.0, 0.0)
ob_tunnel_4_007.rotation_euler = (1.571, -0.0, 0.0)
ob_tunnel_4_007.lineart.crease_threshold = 0.0
ob_tunnel_4_002.location = (-50.0, 0.0, 0.0)
ob_tunnel_4_002.rotation_euler = (1.571, -0.0, 0.0)
ob_tunnel_4_002.lineart.crease_threshold = 0.0
ob_cube_013_cube_011.location = (0.0, 0.0, 0.0)
ob_cube_013_cube_011.rotation_euler = (1.571, -0.0, 0.0)
ob_cube_013_cube_011.lineart.crease_threshold = 0.0
ob_cube_009_cube_000.location = (0.0, 0.0, 0.0)
ob_cube_009_cube_000.rotation_euler = (1.571, -0.0, 0.0)
ob_cube_009_cube_000.lineart.crease_threshold = 0.0
ob_tunnel_4_040_tunnel_4_070.location = (-50.0, 0.0, 0.0)
ob_tunnel_4_040_tunnel_4_070.rotation_euler = (1.571, -0.0, 0.0)
ob_tunnel_4_040_tunnel_4_070.lineart.crease_threshold = 0.0
ob_tunnel_4_004.location = (-50.0, 0.0, 0.0)
ob_tunnel_4_004.rotation_euler = (1.571, -0.0, 0.0)
ob_tunnel_4_004.lineart.crease_threshold = 0.0
ob_cube_012_cube_010.location = (0.0, 0.0, 0.0)
ob_cube_012_cube_010.rotation_euler = (1.571, -0.0, 0.0)
ob_cube_012_cube_010.lineart.crease_threshold = 0.0
ob_cube_000_cube_020.location = (0.0, 0.0, 0.0)
ob_cube_000_cube_020.rotation_euler = (1.571, -0.0, 0.0)
ob_cube_000_cube_020.lineart.crease_threshold = 0.0
ob_cube_cube_001_cube_cube_006.location = (-50.0, 5.0, 0.0)
ob_cube_cube_001_cube_cube_006.rotation_euler = (1.571, -0.0, 0.0)
ob_cube_cube_001_cube_cube_006.lineart.crease_threshold = 0.0
ob_icosphere_icosphere_001.location = (0.0, 0.0, 0.0)
ob_icosphere_icosphere_001.rotation_euler = (1.571, -0.0, 0.0)
ob_icosphere_icosphere_001.lineart.crease_threshold = 0.0
ob_cube_cube_005_cube_cube_007.location = (-50.0, 5.0, 0.0)
ob_cube_cube_005_cube_cube_007.rotation_euler = (1.571, -0.0, 1.571)
ob_cube_cube_005_cube_cube_007.lineart.crease_threshold = 0.0
ob_cube_cube_002.location = (-50.0, 5.0, 0.0)
ob_cube_cube_002.rotation_euler = (1.571, -0.0, -1.571)
ob_cube_cube_002.lineart.crease_threshold = 0.0
ob_cube_005_cube_015.location = (0.0, 0.0, 0.0)
ob_cube_005_cube_015.rotation_euler = (1.571, -0.0, 0.0)
ob_cube_005_cube_015.lineart.crease_threshold = 0.0
ob_cube_006_cube_017.location = (0.0, 0.0, 0.0)
ob_cube_006_cube_017.rotation_euler = (1.571, -0.0, 0.0)
ob_cube_006_cube_017.lineart.crease_threshold = 0.0
ob_cube_007_cube_018.location = (0.0, 0.0, 0.0)
ob_cube_007_cube_018.rotation_euler = (1.571, -0.0, 0.0)
ob_cube_007_cube_018.lineart.crease_threshold = 0.0
ob_tunnel_4_039_tunnel_4_069.location = (-50.0, 0.0, 0.0)
ob_tunnel_4_039_tunnel_4_069.rotation_euler = (1.571, -0.0, 0.0)
ob_tunnel_4_039_tunnel_4_069.lineart.crease_threshold = 0.0
ob_cube_001_cube_021.location = (0.0, 0.0, 0.0)
ob_cube_001_cube_021.rotation_euler = (1.571, -0.0, 0.0)
ob_cube_001_cube_021.lineart.crease_threshold = 0.0
ob_cone.location = (0.0, 0.0, 0.0)
ob_cone.rotation_euler = (1.571, -0.0, 0.0)
ob_cone.lineart.crease_threshold = 0.0
ob_cube_011_cube_002.location = (0.0, 0.0, 0.0)
ob_cube_011_cube_002.rotation_euler = (1.571, -0.0, 0.0)
ob_cube_011_cube_002.lineart.crease_threshold = 0.0
ob_cube_cube_000.location = (-50.0, 5.0, 0.0)
ob_cube_cube_000.rotation_euler = (1.571, -0.0, 1.571)
ob_cube_cube_000.lineart.crease_threshold = 0.0
ob_cube_004_cube_016.location = (0.0, 0.0, 0.0)
ob_cube_004_cube_016.rotation_euler = (1.571, -0.0, 0.0)
ob_cube_004_cube_016.lineart.crease_threshold = 0.0
ob_cube_010_cube_001.location = (0.0, 0.0, 0.0)
ob_cube_010_cube_001.rotation_euler = (1.571, -0.0, 0.0)
ob_cube_010_cube_001.lineart.crease_threshold = 0.0
ob_tunnel_4.location = (-50.0, 0.0, 0.0)
ob_tunnel_4.rotation_euler = (1.571, -0.0, 0.0)
ob_tunnel_4.lineart.crease_threshold = 0.0
ob_cube_cube_007_cube_cube_009.location = (-50.0, 5.0, 0.0)
ob_cube_cube_007_cube_cube_009.rotation_euler = (1.571, -0.0, -1.571)
ob_cube_cube_007_cube_cube_009.lineart.crease_threshold = 0.0
ob_tunnel_4_003.location = (-50.0, 0.0, 0.0)
ob_tunnel_4_003.rotation_euler = (1.571, -0.0, 0.0)
ob_tunnel_4_003.lineart.crease_threshold = 0.0
ob_cube_cube_004_cube_cube_005.location = (-50.0, 5.0, 0.0)
ob_cube_cube_004_cube_cube_005.rotation_euler = (1.571, -0.0, 3.142)
ob_cube_cube_004_cube_cube_005.lineart.crease_threshold = 0.0
ob_tunnel_4_006.location = (-50.0, 0.0, 0.0)
ob_tunnel_4_006.rotation_euler = (1.571, -0.0, 0.0)
ob_tunnel_4_006.lineart.crease_threshold = 0.0
ob_cube_014_cube_012.location = (0.0, 0.0, 0.0)
ob_cube_014_cube_012.rotation_euler = (1.571, -0.0, 0.0)
ob_cube_014_cube_012.lineart.crease_threshold = 0.0
ob_cylinder.location = (0.0, 0.0, 0.0)
ob_cylinder.rotation_euler = (1.571, -0.0, 0.0)
ob_cylinder.lineart.crease_threshold = 0.0

# ---- collection membership
col_collection_1.objects.link(ob_tunnel_4_029_tunnel_4_001)
col_collection_1.objects.link(ob_tunnel_4_029_tunnel_4_000)
col_collection_1.objects.link(ob_tunnel_4_027_tunnel_4_000)
col_collection_1.objects.link(ob_plane)
col_collection_1.objects.link(ob_cube_008_cube_019)
col_collection_1.objects.link(ob_cube_003_cube_013)
col_collection_1.objects.link(ob_tunnel_4_005)
col_collection_1.objects.link(ob_tunnel_4_001)
col_collection_1.objects.link(ob_cube_002_cube_022)
col_collection_1.objects.link(ob_tunnel_4_007)
col_collection_1.objects.link(ob_tunnel_4_002)
col_collection_1.objects.link(ob_cube_013_cube_011)
col_collection_1.objects.link(ob_cube_009_cube_000)
col_collection_1.objects.link(ob_tunnel_4_040_tunnel_4_070)
col_collection_1.objects.link(ob_tunnel_4_004)
col_collection_1.objects.link(ob_cube_012_cube_010)
col_collection_1.objects.link(ob_cube_000_cube_020)
col_collection_1.objects.link(ob_cube_cube_001_cube_cube_006)
col_collection_1.objects.link(ob_icosphere_icosphere_001)
col_collection_1.objects.link(ob_cube_cube_005_cube_cube_007)
col_collection_1.objects.link(ob_cube_cube_002)
col_collection_1.objects.link(ob_cube_005_cube_015)
col_collection_1.objects.link(ob_cube_006_cube_017)
col_collection_1.objects.link(ob_cube_007_cube_018)
col_collection_1.objects.link(ob_tunnel_4_039_tunnel_4_069)
col_collection_1.objects.link(ob_cube_001_cube_021)
col_collection_1.objects.link(ob_cone)
col_collection_1.objects.link(ob_cube_011_cube_002)
col_collection_1.objects.link(ob_cube_cube_000)
col_collection_1.objects.link(ob_cube_004_cube_016)
col_collection_1.objects.link(ob_cube_010_cube_001)
col_collection_1.objects.link(ob_tunnel_4)
col_collection_1.objects.link(ob_cube_cube_007_cube_cube_009)
col_collection_1.objects.link(ob_tunnel_4_003)
col_collection_1.objects.link(ob_cube_cube_004_cube_cube_005)
col_collection_1.objects.link(ob_tunnel_4_006)
col_collection_1.objects.link(ob_cube_014_cube_012)
col_collection_1.objects.link(ob_cylinder)

# ---- scene / render settings (as saved in the file)
scene.frame_start = 1; scene.frame_end = 250; scene.frame_set(1)
scene.render.engine = 'BLENDER_EEVEE_NEXT'
scene.render.image_settings.compression = 90
scene.render.resolution_percentage = 50
scene.render.dither_intensity = 0.0
scene.cycles.use_denoising = False
scene.cycles.samples = 10
scene.cycles.sampling_pattern = 'TABULATED_SOBOL'
scene.cycles.light_sampling_threshold = 0.0
scene.cycles.use_adaptive_sampling = False
scene.cycles.use_light_tree = False
scene.cycles.blur_glossy = 0.0
scene.cycles.volume_bounces = 1
scene.cycles.pixel_filter_type = 'GAUSSIAN'
scene.cycles.sample_clamp_indirect = 0.0
scene.view_settings.view_transform = 'Standard'
bpy.context.view_layer.update()

# ---- added for rendering (the .blend has no active camera and no usable light): camera, sun
cam_auto = bpy.data.cameras.new('AutoCamera')
cam_auto.lens = 50.0
cam_auto.sensor_width = 36.0
cam_auto.clip_end = 1151.04
ob_auto_camera = bpy.data.objects.new('AutoCamera', cam_auto)
scene.collection.objects.link(ob_auto_camera)
ob_auto_camera.location = (41.0866, -78.7039, 47.4693)
ob_auto_camera.rotation_euler = (1.09748, -7.21219e-08, 0.694738)
scene.camera = ob_auto_camera
light_auto_sun = bpy.data.lights.new('AutoSun', 'SUN')
light_auto_sun.energy = 3.0
light_auto_sun.angle = 0.0523599
ob_auto_sun = bpy.data.objects.new('AutoSun', light_auto_sun)
scene.collection.objects.link(ob_auto_sun)
ob_auto_sun.rotation_euler = (0.872665, 0.174533, 0.523599)
bpy.context.view_layer.update()
